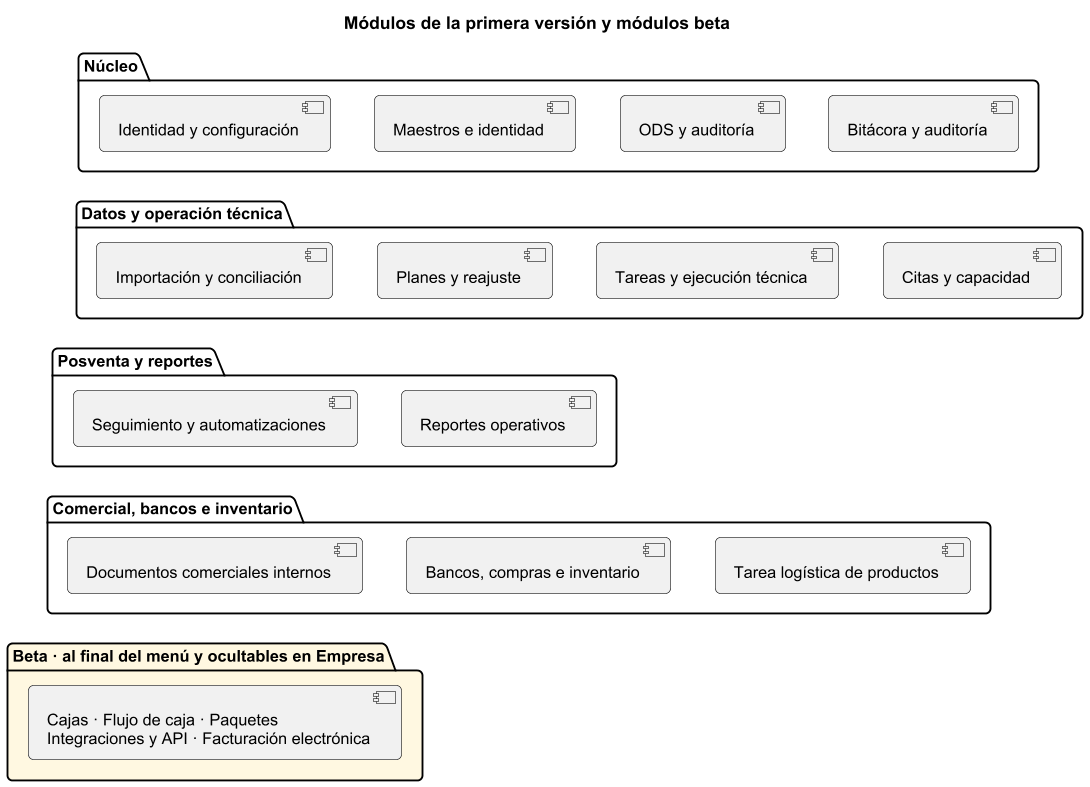

The diagram above was rendered by PlantUML. Its source (embedded in the PNG):
@startuml
skinparam shadowing false
skinparam defaultFontName Arial
skinparam defaultFontSize 13
skinparam dpi 120
skinparam roundCorner 8
skinparam ArrowColor #44546a
skinparam ClassBackgroundColor #f4f8fc
skinparam ClassBorderColor #44546a
skinparam PackageBackgroundColor #ffffff
skinparam NoteBackgroundColor #fff8e1

title Módulos de la primera versión y módulos beta
package "Núcleo" {
  component "Identidad y configuración" as M1
  component "Maestros e identidad" as M2
  component "ODS y auditoría" as M3
  component "Bitácora y auditoría" as M8
}
package "Datos y operación técnica" {
  component "Importación y conciliación" as M4
  component "Planes y reajuste" as M5
  component "Tareas y ejecución técnica" as M6
  component "Citas y capacidad" as M7
}
package "Posventa y reportes" {
  component "Seguimiento y automatizaciones" as M12
  component "Reportes operativos" as M13
}
package "Comercial, bancos e inventario" {
  component "Documentos comerciales internos" as M9
  component "Bancos, compras e inventario" as M10
  component "Tarea logística de productos" as M11
}
package "Beta · al final del menú y ocultables en Empresa" #fff8e1 {
  component "Cajas · Flujo de caja · Paquetes\nIntegraciones y API · Facturación electrónica" as N1
}
M1 -[hidden]right- M2
M2 -[hidden]right- M3
M3 -[hidden]right- M8
M4 -[hidden]right- M5
M5 -[hidden]right- M6
M6 -[hidden]right- M7
M12 -[hidden]right- M13
M9 -[hidden]right- M10
M10 -[hidden]right- M11
M1 -[hidden]down- M4
M4 -[hidden]down- M12
M12 -[hidden]down- M9
M9 -[hidden]down- N1
@enduml